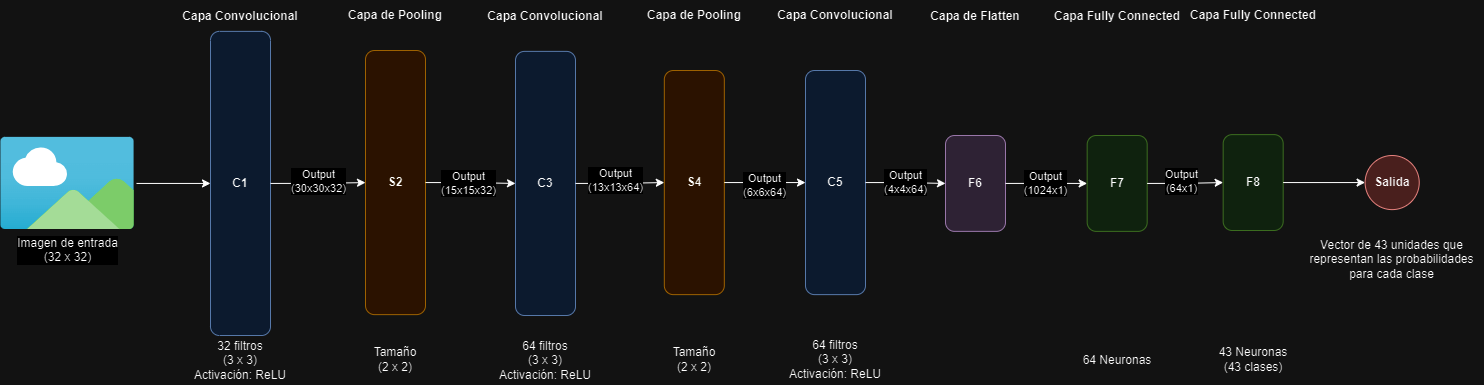

The diagram above was exported from draw.io. Its source (the exported page's mxGraphModel, read from the mxfile embedded in the PNG):
<mxGraphModel dx="1000" dy="505" grid="1" gridSize="10" guides="1" tooltips="1" connect="1" arrows="1" fold="1" page="1" pageScale="1" pageWidth="827" pageHeight="1169" math="0" shadow="0">
  <root>
    <mxCell id="0" />
    <mxCell id="1" parent="0" />
    <mxCell id="tiaLYMPQJHbxmy02i1n_-29" value="Imagen de entrada&lt;br&gt;(32 x 32)" style="image;aspect=fixed;html=1;points=[];align=center;fontSize=12;image=img/lib/azure2/general/Image.svg;imageBackground=none;imageBorder=none;strokeWidth=2;perimeterSpacing=2;" vertex="1" parent="1">
      <mxGeometry y="461.87" width="134" height="92.13" as="geometry" />
    </mxCell>
    <mxCell id="tiaLYMPQJHbxmy02i1n_-31" value="" style="endArrow=classic;html=1;rounded=0;" edge="1" parent="1" source="tiaLYMPQJHbxmy02i1n_-29" target="tiaLYMPQJHbxmy02i1n_-30">
      <mxGeometry width="50" height="50" relative="1" as="geometry">
        <mxPoint x="250" y="540" as="sourcePoint" />
        <mxPoint x="300" y="490" as="targetPoint" />
      </mxGeometry>
    </mxCell>
    <mxCell id="tiaLYMPQJHbxmy02i1n_-34" value="" style="group" vertex="1" connectable="0" parent="1">
      <mxGeometry x="175" y="325.88" width="130" height="384.12" as="geometry" />
    </mxCell>
    <mxCell id="tiaLYMPQJHbxmy02i1n_-30" value="&lt;b&gt;C1&lt;/b&gt;" style="rounded=1;whiteSpace=wrap;html=1;fillColor=#dae8fc;strokeColor=#6c8ebf;" vertex="1" parent="tiaLYMPQJHbxmy02i1n_-34">
      <mxGeometry x="35" y="30" width="60" height="304.12" as="geometry" />
    </mxCell>
    <mxCell id="tiaLYMPQJHbxmy02i1n_-32" value="&lt;b&gt;Capa Convolucional&lt;/b&gt;" style="text;html=1;align=center;verticalAlign=middle;whiteSpace=wrap;rounded=0;" vertex="1" parent="tiaLYMPQJHbxmy02i1n_-34">
      <mxGeometry width="130" height="30" as="geometry" />
    </mxCell>
    <mxCell id="tiaLYMPQJHbxmy02i1n_-33" value="32 filtros&lt;br&gt;(3 x 3)&lt;div&gt;Activación: ReLU&lt;/div&gt;" style="text;html=1;align=center;verticalAlign=middle;whiteSpace=wrap;rounded=0;" vertex="1" parent="tiaLYMPQJHbxmy02i1n_-34">
      <mxGeometry y="334.12" width="130" height="50" as="geometry" />
    </mxCell>
    <mxCell id="tiaLYMPQJHbxmy02i1n_-35" value="" style="group;fontStyle=1" vertex="1" connectable="0" parent="1">
      <mxGeometry x="330" y="325" width="130" height="384.12" as="geometry" />
    </mxCell>
    <mxCell id="tiaLYMPQJHbxmy02i1n_-36" value="&lt;b&gt;S2&lt;/b&gt;" style="rounded=1;whiteSpace=wrap;html=1;fillColor=#ffe6cc;strokeColor=#d79b00;" vertex="1" parent="tiaLYMPQJHbxmy02i1n_-35">
      <mxGeometry x="35" y="50" width="60" height="264.12" as="geometry" />
    </mxCell>
    <mxCell id="tiaLYMPQJHbxmy02i1n_-37" value="&lt;b&gt;Capa de Pooling&lt;/b&gt;" style="text;html=1;align=center;verticalAlign=middle;whiteSpace=wrap;rounded=0;" vertex="1" parent="tiaLYMPQJHbxmy02i1n_-35">
      <mxGeometry width="130" height="30" as="geometry" />
    </mxCell>
    <mxCell id="tiaLYMPQJHbxmy02i1n_-38" value="Tamaño&lt;br&gt;(2 x 2)" style="text;html=1;align=center;verticalAlign=middle;whiteSpace=wrap;rounded=0;" vertex="1" parent="tiaLYMPQJHbxmy02i1n_-35">
      <mxGeometry y="334.12" width="130" height="50" as="geometry" />
    </mxCell>
    <mxCell id="tiaLYMPQJHbxmy02i1n_-39" style="edgeStyle=orthogonalEdgeStyle;rounded=0;orthogonalLoop=1;jettySize=auto;html=1;exitX=1;exitY=0.5;exitDx=0;exitDy=0;" edge="1" parent="1" source="tiaLYMPQJHbxmy02i1n_-30" target="tiaLYMPQJHbxmy02i1n_-36">
      <mxGeometry relative="1" as="geometry" />
    </mxCell>
    <mxCell id="tiaLYMPQJHbxmy02i1n_-41" value="Output&lt;br&gt;(30x30x32)" style="edgeLabel;html=1;align=center;verticalAlign=middle;resizable=0;points=[];" vertex="1" connectable="0" parent="tiaLYMPQJHbxmy02i1n_-39">
      <mxGeometry x="0.0725" y="2" relative="1" as="geometry">
        <mxPoint x="-3" as="offset" />
      </mxGeometry>
    </mxCell>
    <mxCell id="tiaLYMPQJHbxmy02i1n_-43" value="" style="group" vertex="1" connectable="0" parent="1">
      <mxGeometry x="480" y="325.88" width="130" height="384.12" as="geometry" />
    </mxCell>
    <mxCell id="tiaLYMPQJHbxmy02i1n_-44" value="&lt;b&gt;C3&lt;/b&gt;" style="rounded=1;whiteSpace=wrap;html=1;fillColor=#dae8fc;strokeColor=#6c8ebf;" vertex="1" parent="tiaLYMPQJHbxmy02i1n_-43">
      <mxGeometry x="35" y="50" width="60" height="264.12" as="geometry" />
    </mxCell>
    <mxCell id="tiaLYMPQJHbxmy02i1n_-45" value="&lt;b&gt;Capa Convolucional&lt;/b&gt;" style="text;html=1;align=center;verticalAlign=middle;whiteSpace=wrap;rounded=0;" vertex="1" parent="tiaLYMPQJHbxmy02i1n_-43">
      <mxGeometry width="130" height="30" as="geometry" />
    </mxCell>
    <mxCell id="tiaLYMPQJHbxmy02i1n_-46" value="64 filtros&lt;br&gt;(3 x 3)&lt;div&gt;Activación: ReLU&lt;/div&gt;" style="text;html=1;align=center;verticalAlign=middle;whiteSpace=wrap;rounded=0;" vertex="1" parent="tiaLYMPQJHbxmy02i1n_-43">
      <mxGeometry y="334.12" width="130" height="50" as="geometry" />
    </mxCell>
    <mxCell id="tiaLYMPQJHbxmy02i1n_-47" style="edgeStyle=orthogonalEdgeStyle;rounded=0;orthogonalLoop=1;jettySize=auto;html=1;exitX=1;exitY=0.5;exitDx=0;exitDy=0;entryX=0;entryY=0.5;entryDx=0;entryDy=0;" edge="1" parent="1" source="tiaLYMPQJHbxmy02i1n_-36" target="tiaLYMPQJHbxmy02i1n_-44">
      <mxGeometry relative="1" as="geometry" />
    </mxCell>
    <mxCell id="tiaLYMPQJHbxmy02i1n_-48" value="Output&lt;br&gt;(15x15x32)" style="edgeLabel;html=1;align=center;verticalAlign=middle;resizable=0;points=[];" vertex="1" connectable="0" parent="tiaLYMPQJHbxmy02i1n_-47">
      <mxGeometry x="-0.0483" relative="1" as="geometry">
        <mxPoint as="offset" />
      </mxGeometry>
    </mxCell>
    <mxCell id="tiaLYMPQJHbxmy02i1n_-49" value="" style="group" vertex="1" connectable="0" parent="1">
      <mxGeometry x="628.82" y="325" width="130" height="384.12" as="geometry" />
    </mxCell>
    <mxCell id="tiaLYMPQJHbxmy02i1n_-50" value="&lt;b&gt;S4&lt;/b&gt;" style="rounded=1;whiteSpace=wrap;html=1;fillColor=#ffe6cc;strokeColor=#d79b00;" vertex="1" parent="tiaLYMPQJHbxmy02i1n_-49">
      <mxGeometry x="35" y="70" width="60" height="224.12" as="geometry" />
    </mxCell>
    <mxCell id="tiaLYMPQJHbxmy02i1n_-51" value="&lt;b&gt;Capa de Pooling&lt;/b&gt;" style="text;html=1;align=center;verticalAlign=middle;whiteSpace=wrap;rounded=0;" vertex="1" parent="tiaLYMPQJHbxmy02i1n_-49">
      <mxGeometry width="130" height="30" as="geometry" />
    </mxCell>
    <mxCell id="tiaLYMPQJHbxmy02i1n_-52" value="Tamaño&lt;br&gt;(2 x 2)" style="text;html=1;align=center;verticalAlign=middle;whiteSpace=wrap;rounded=0;" vertex="1" parent="tiaLYMPQJHbxmy02i1n_-49">
      <mxGeometry y="334.12" width="130" height="50" as="geometry" />
    </mxCell>
    <mxCell id="tiaLYMPQJHbxmy02i1n_-57" style="edgeStyle=orthogonalEdgeStyle;rounded=0;orthogonalLoop=1;jettySize=auto;html=1;exitX=1;exitY=0.5;exitDx=0;exitDy=0;entryX=0;entryY=0.5;entryDx=0;entryDy=0;" edge="1" parent="1" source="tiaLYMPQJHbxmy02i1n_-44" target="tiaLYMPQJHbxmy02i1n_-50">
      <mxGeometry relative="1" as="geometry" />
    </mxCell>
    <mxCell id="tiaLYMPQJHbxmy02i1n_-58" value="Output&lt;br&gt;(13x13x64)" style="edgeLabel;html=1;align=center;verticalAlign=middle;resizable=0;points=[];" vertex="1" connectable="0" parent="tiaLYMPQJHbxmy02i1n_-57">
      <mxGeometry x="-0.1025" y="3" relative="1" as="geometry">
        <mxPoint as="offset" />
      </mxGeometry>
    </mxCell>
    <mxCell id="tiaLYMPQJHbxmy02i1n_-59" value="" style="group;fontStyle=1" vertex="1" connectable="0" parent="1">
      <mxGeometry x="770" y="325" width="130" height="384.12" as="geometry" />
    </mxCell>
    <mxCell id="tiaLYMPQJHbxmy02i1n_-60" value="&lt;b&gt;C5&lt;/b&gt;" style="rounded=1;whiteSpace=wrap;html=1;fillColor=#dae8fc;strokeColor=#6c8ebf;" vertex="1" parent="tiaLYMPQJHbxmy02i1n_-59">
      <mxGeometry x="35" y="70" width="60" height="224.12" as="geometry" />
    </mxCell>
    <mxCell id="tiaLYMPQJHbxmy02i1n_-61" value="&lt;b&gt;Capa Convolucional&lt;/b&gt;" style="text;html=1;align=center;verticalAlign=middle;whiteSpace=wrap;rounded=0;" vertex="1" parent="tiaLYMPQJHbxmy02i1n_-59">
      <mxGeometry width="130" height="30" as="geometry" />
    </mxCell>
    <mxCell id="tiaLYMPQJHbxmy02i1n_-62" value="64 filtros&lt;br&gt;(3 x 3)&lt;div&gt;Activación: ReLU&lt;/div&gt;" style="text;html=1;align=center;verticalAlign=middle;whiteSpace=wrap;rounded=0;" vertex="1" parent="tiaLYMPQJHbxmy02i1n_-59">
      <mxGeometry y="334.12" width="130" height="50" as="geometry" />
    </mxCell>
    <mxCell id="tiaLYMPQJHbxmy02i1n_-63" style="edgeStyle=orthogonalEdgeStyle;rounded=0;orthogonalLoop=1;jettySize=auto;html=1;exitX=1;exitY=0.5;exitDx=0;exitDy=0;entryX=0;entryY=0.5;entryDx=0;entryDy=0;" edge="1" parent="1" source="tiaLYMPQJHbxmy02i1n_-50" target="tiaLYMPQJHbxmy02i1n_-60">
      <mxGeometry relative="1" as="geometry" />
    </mxCell>
    <mxCell id="tiaLYMPQJHbxmy02i1n_-64" value="Output&lt;div&gt;(6x6x64)&lt;/div&gt;" style="edgeLabel;html=1;align=center;verticalAlign=middle;resizable=0;points=[];" vertex="1" connectable="0" parent="tiaLYMPQJHbxmy02i1n_-63">
      <mxGeometry x="-0.019" y="-2" relative="1" as="geometry">
        <mxPoint as="offset" />
      </mxGeometry>
    </mxCell>
    <mxCell id="tiaLYMPQJHbxmy02i1n_-66" value="" style="group" vertex="1" connectable="0" parent="1">
      <mxGeometry x="910" y="325.88" width="130" height="384.12" as="geometry" />
    </mxCell>
    <mxCell id="tiaLYMPQJHbxmy02i1n_-67" value="&lt;b&gt;F6&lt;/b&gt;" style="rounded=1;whiteSpace=wrap;html=1;fillColor=#e1d5e7;strokeColor=#9673a6;" vertex="1" parent="tiaLYMPQJHbxmy02i1n_-66">
      <mxGeometry x="35" y="134.12" width="60" height="95.88" as="geometry" />
    </mxCell>
    <mxCell id="tiaLYMPQJHbxmy02i1n_-68" value="&lt;b&gt;Capa de Flatten&lt;/b&gt;" style="text;html=1;align=center;verticalAlign=middle;whiteSpace=wrap;rounded=0;" vertex="1" parent="tiaLYMPQJHbxmy02i1n_-66">
      <mxGeometry width="130" height="30" as="geometry" />
    </mxCell>
    <mxCell id="tiaLYMPQJHbxmy02i1n_-70" style="edgeStyle=orthogonalEdgeStyle;rounded=0;orthogonalLoop=1;jettySize=auto;html=1;exitX=1;exitY=0.5;exitDx=0;exitDy=0;entryX=0;entryY=0.5;entryDx=0;entryDy=0;" edge="1" parent="1" source="tiaLYMPQJHbxmy02i1n_-60" target="tiaLYMPQJHbxmy02i1n_-67">
      <mxGeometry relative="1" as="geometry" />
    </mxCell>
    <mxCell id="tiaLYMPQJHbxmy02i1n_-71" value="Output&lt;br&gt;(4x4x64)" style="edgeLabel;html=1;align=center;verticalAlign=middle;resizable=0;points=[];" vertex="1" connectable="0" parent="tiaLYMPQJHbxmy02i1n_-70">
      <mxGeometry x="-0.0342" y="1" relative="1" as="geometry">
        <mxPoint as="offset" />
      </mxGeometry>
    </mxCell>
    <mxCell id="tiaLYMPQJHbxmy02i1n_-74" value="" style="group" vertex="1" connectable="0" parent="1">
      <mxGeometry x="1051.67" y="325.88" width="130" height="384.12" as="geometry" />
    </mxCell>
    <mxCell id="tiaLYMPQJHbxmy02i1n_-75" value="&lt;b&gt;F7&lt;/b&gt;" style="rounded=1;whiteSpace=wrap;html=1;fillColor=#d5e8d4;strokeColor=#82b366;" vertex="1" parent="tiaLYMPQJHbxmy02i1n_-74">
      <mxGeometry x="35" y="134.12" width="60" height="95.88" as="geometry" />
    </mxCell>
    <mxCell id="tiaLYMPQJHbxmy02i1n_-76" value="&lt;b&gt;Capa Fully Connected&lt;/b&gt;" style="text;html=1;align=center;verticalAlign=middle;whiteSpace=wrap;rounded=0;" vertex="1" parent="tiaLYMPQJHbxmy02i1n_-74">
      <mxGeometry width="130" height="30" as="geometry" />
    </mxCell>
    <mxCell id="tiaLYMPQJHbxmy02i1n_-77" value="64 Neuronas" style="text;html=1;align=center;verticalAlign=middle;whiteSpace=wrap;rounded=0;" vertex="1" parent="tiaLYMPQJHbxmy02i1n_-74">
      <mxGeometry y="334.12" width="130" height="50" as="geometry" />
    </mxCell>
    <mxCell id="tiaLYMPQJHbxmy02i1n_-78" style="edgeStyle=orthogonalEdgeStyle;rounded=0;orthogonalLoop=1;jettySize=auto;html=1;exitX=1;exitY=0.5;exitDx=0;exitDy=0;" edge="1" parent="1" source="tiaLYMPQJHbxmy02i1n_-67" target="tiaLYMPQJHbxmy02i1n_-75">
      <mxGeometry relative="1" as="geometry" />
    </mxCell>
    <mxCell id="tiaLYMPQJHbxmy02i1n_-79" value="Output&lt;br&gt;(1024x1)" style="edgeLabel;html=1;align=center;verticalAlign=middle;resizable=0;points=[];" vertex="1" connectable="0" parent="tiaLYMPQJHbxmy02i1n_-78">
      <mxGeometry x="-0.0503" relative="1" as="geometry">
        <mxPoint as="offset" />
      </mxGeometry>
    </mxCell>
    <mxCell id="tiaLYMPQJHbxmy02i1n_-80" value="" style="group" vertex="1" connectable="0" parent="1">
      <mxGeometry x="1187.67" y="325" width="144" height="384.12" as="geometry" />
    </mxCell>
    <mxCell id="tiaLYMPQJHbxmy02i1n_-81" value="&lt;b&gt;F8&lt;/b&gt;" style="rounded=1;whiteSpace=wrap;html=1;fillColor=#d5e8d4;strokeColor=#82b366;" vertex="1" parent="tiaLYMPQJHbxmy02i1n_-80">
      <mxGeometry x="35" y="134.12" width="60" height="95.88" as="geometry" />
    </mxCell>
    <mxCell id="tiaLYMPQJHbxmy02i1n_-82" value="&lt;b&gt;Capa Fully Connected&lt;/b&gt;" style="text;html=1;align=center;verticalAlign=middle;whiteSpace=wrap;rounded=0;" vertex="1" parent="tiaLYMPQJHbxmy02i1n_-80">
      <mxGeometry width="130" height="30" as="geometry" />
    </mxCell>
    <mxCell id="tiaLYMPQJHbxmy02i1n_-83" value="43 Neuronas&lt;br&gt;(43 clases)" style="text;html=1;align=center;verticalAlign=middle;whiteSpace=wrap;rounded=0;" vertex="1" parent="tiaLYMPQJHbxmy02i1n_-80">
      <mxGeometry y="334.12" width="130" height="50" as="geometry" />
    </mxCell>
    <mxCell id="tiaLYMPQJHbxmy02i1n_-84" style="edgeStyle=orthogonalEdgeStyle;rounded=0;orthogonalLoop=1;jettySize=auto;html=1;exitX=1;exitY=0.5;exitDx=0;exitDy=0;entryX=0;entryY=0.5;entryDx=0;entryDy=0;" edge="1" parent="1" source="tiaLYMPQJHbxmy02i1n_-75" target="tiaLYMPQJHbxmy02i1n_-81">
      <mxGeometry relative="1" as="geometry" />
    </mxCell>
    <mxCell id="tiaLYMPQJHbxmy02i1n_-85" value="Output&lt;br&gt;(64x1)" style="edgeLabel;html=1;align=center;verticalAlign=middle;resizable=0;points=[];" vertex="1" connectable="0" parent="tiaLYMPQJHbxmy02i1n_-84">
      <mxGeometry x="-0.0954" y="2" relative="1" as="geometry">
        <mxPoint as="offset" />
      </mxGeometry>
    </mxCell>
    <mxCell id="tiaLYMPQJHbxmy02i1n_-90" style="edgeStyle=orthogonalEdgeStyle;rounded=0;orthogonalLoop=1;jettySize=auto;html=1;exitX=1;exitY=0.5;exitDx=0;exitDy=0;entryX=0;entryY=0.5;entryDx=0;entryDy=0;" edge="1" parent="1" source="tiaLYMPQJHbxmy02i1n_-81" target="tiaLYMPQJHbxmy02i1n_-93">
      <mxGeometry relative="1" as="geometry">
        <mxPoint x="1366.67" y="507.05999999999995" as="targetPoint" />
      </mxGeometry>
    </mxCell>
    <mxCell id="tiaLYMPQJHbxmy02i1n_-93" value="&lt;b&gt;Salida&lt;/b&gt;" style="ellipse;whiteSpace=wrap;html=1;aspect=fixed;fillColor=#f8cecc;strokeColor=#b85450;" vertex="1" parent="1">
      <mxGeometry x="1364.6100000000001" y="480" width="54.12" height="54.12" as="geometry" />
    </mxCell>
    <mxCell id="tiaLYMPQJHbxmy02i1n_-94" value="Vector de 43 unidades que representan las probabilidades para cada clase" style="text;html=1;align=center;verticalAlign=middle;whiteSpace=wrap;rounded=0;" vertex="1" parent="1">
      <mxGeometry x="1300.01" y="554" width="183.33" height="60.88" as="geometry" />
    </mxCell>
  </root>
</mxGraphModel>